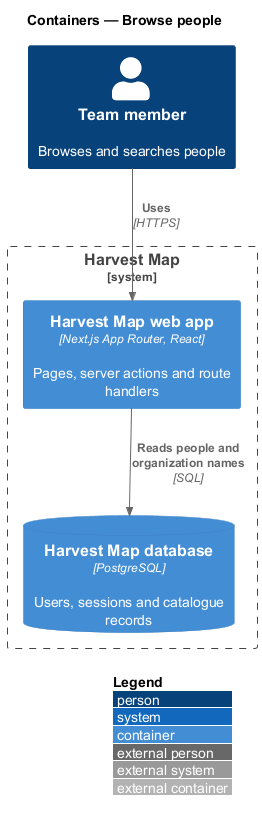

The diagram above was rendered by PlantUML. Its source (embedded in the PNG):
@startuml
!include <C4/C4_Container>
LAYOUT_WITH_LEGEND()
title Containers — Browse people

Person(member, "Team member", "Browses and searches people")
System_Boundary(hm, "Harvest Map") {
  Container(web, "Harvest Map web app", "Next.js App Router, React", "Pages, server actions and route handlers")
  ContainerDb(db, "Harvest Map database", "PostgreSQL", "Users, sessions and catalogue records")
}
Rel(member, web, "Uses", "HTTPS")
Rel(web, db, "Reads people and organization names", "SQL")
@enduml